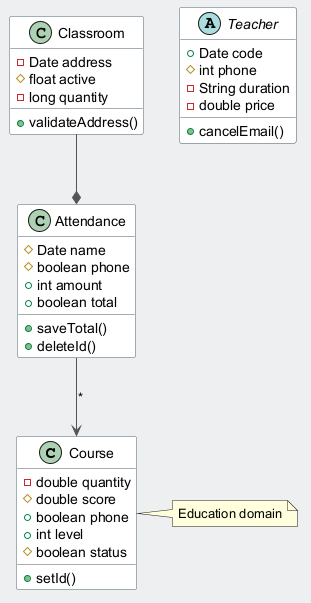

The diagram above was rendered by PlantUML. Its source (embedded in the PNG):
@startuml
skinparam backgroundColor #ECEFF1
skinparam classBackgroundColor #FFFFFF
skinparam classBorderColor #455A64
skinparam ArrowColor #555555
class Course {
  -double quantity
  #double score
  +boolean phone
  +int level
  #boolean status
  +setId()
}
abstract class Teacher {
  +Date code
  #int phone
  -String duration
  -double price
  +cancelEmail()
}
class Attendance {
  #Date name
  #boolean phone
  +int amount
  +boolean total
  +saveTotal()
  +deleteId()
}
class Classroom {
  -Date address
  #float active
  -long quantity
  +validateAddress()
}
Attendance --> Course : "*"
Classroom --* Attendance
note right of Course : Education domain
@enduml